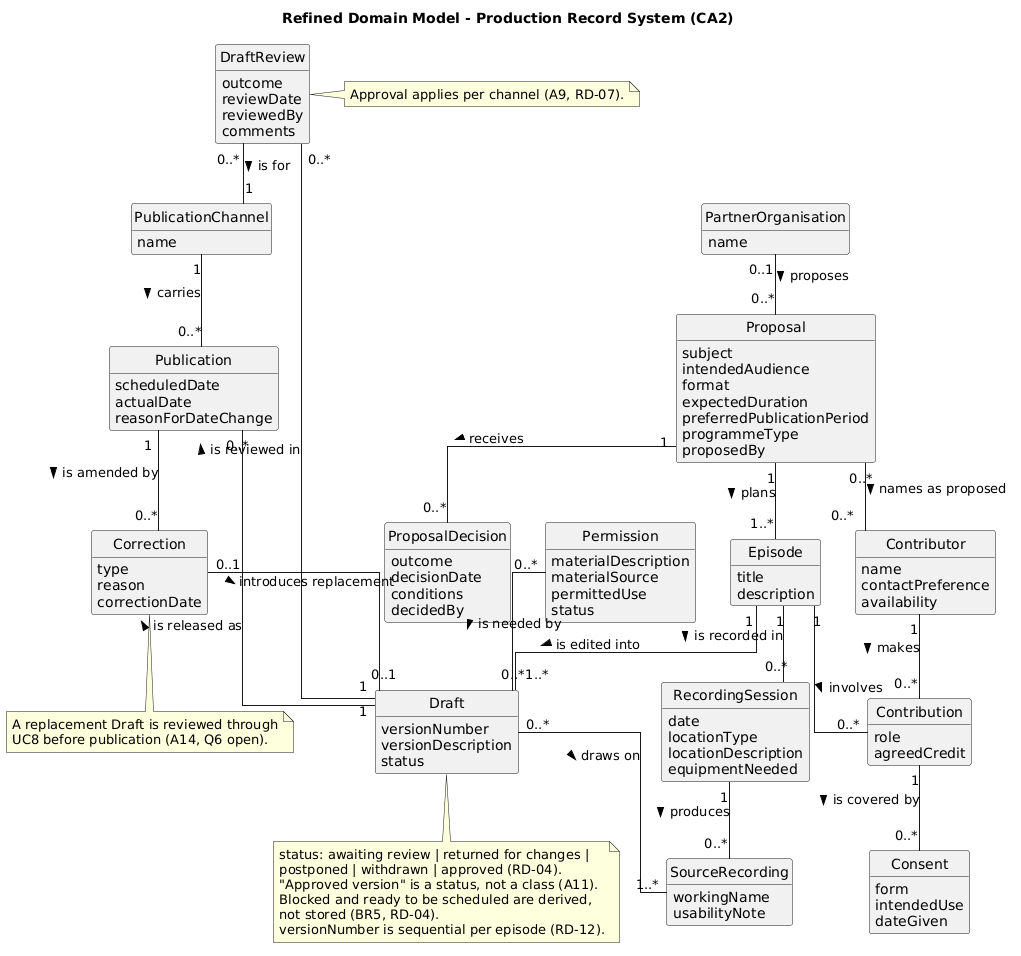

The diagram above was rendered by PlantUML. Its source (embedded in the PNG):
@startuml
' Refined domain model (CA2) - Scenario 29 Local Podcast Production Service
' Changes from CA1: RD-04 (Draft status values, Blocked derived),
'                   RD-07 (DraftReview is for PublicationChannel),
'                   RD-12 (Draft.versionNumber)
title Refined Domain Model - Production Record System (CA2)

hide circle
hide methods
skinparam classAttributeIconSize 0
skinparam linetype ortho

class PartnerOrganisation {
  name
}

class Proposal {
  subject
  intendedAudience
  format
  expectedDuration
  preferredPublicationPeriod
  programmeType
  proposedBy
}

class ProposalDecision {
  outcome
  decisionDate
  conditions
  decidedBy
}

class Episode {
  title
  description
}

class Contributor {
  name
  contactPreference
  availability
}

class Contribution {
  role
  agreedCredit
}

class Consent {
  form
  intendedUse
  dateGiven
}

class RecordingSession {
  date
  locationType
  locationDescription
  equipmentNeeded
}

class SourceRecording {
  workingName
  usabilityNote
}

class Draft {
  versionNumber
  versionDescription
  status
}

class Permission {
  materialDescription
  materialSource
  permittedUse
  status
}

class DraftReview {
  outcome
  reviewDate
  reviewedBy
  comments
}

class Publication {
  scheduledDate
  actualDate
  reasonForDateChange
}

class PublicationChannel {
  name
}

class Correction {
  type
  reason
  correctionDate
}

PartnerOrganisation "0..1" -- "0..*" Proposal : proposes >
Proposal "1" -- "1..*" Episode : plans >
Proposal "1" -- "0..*" ProposalDecision : receives >
Proposal "0..*" -- "0..*" Contributor : names as proposed >

Contributor "1" -- "0..*" Contribution : makes >
Episode "1" -- "0..*" Contribution : involves >
Contribution "1" -- "0..*" Consent : is covered by >

Episode "1" -- "0..*" RecordingSession : is recorded in >
RecordingSession "1" -- "0..*" SourceRecording : produces >
Episode "1" -- "0..*" Draft : is edited into >
Draft "0..*" -- "1..*" SourceRecording : draws on >

Permission "0..*" -- "1..*" Draft : is needed by >
Draft "1" -- "0..*" DraftReview : is reviewed in >
DraftReview "0..*" -- "1" PublicationChannel : is for >

Draft "1" -- "0..*" Publication : is released as >
PublicationChannel "1" -- "0..*" Publication : carries >

Publication "1" -- "0..*" Correction : is amended by >
Correction "0..1" -- "0..1" Draft : introduces replacement >

note bottom of Draft
  status: awaiting review | returned for changes |
  postponed | withdrawn | approved (RD-04).
  "Approved version" is a status, not a class (A11).
  Blocked and ready to be scheduled are derived,
  not stored (BR5, RD-04).
  versionNumber is sequential per episode (RD-12).
end note

note right of DraftReview
  Approval applies per channel (A9, RD-07).
end note

note bottom of Correction
  A replacement Draft is reviewed through
  UC8 before publication (A14, Q6 open).
end note
@enduml